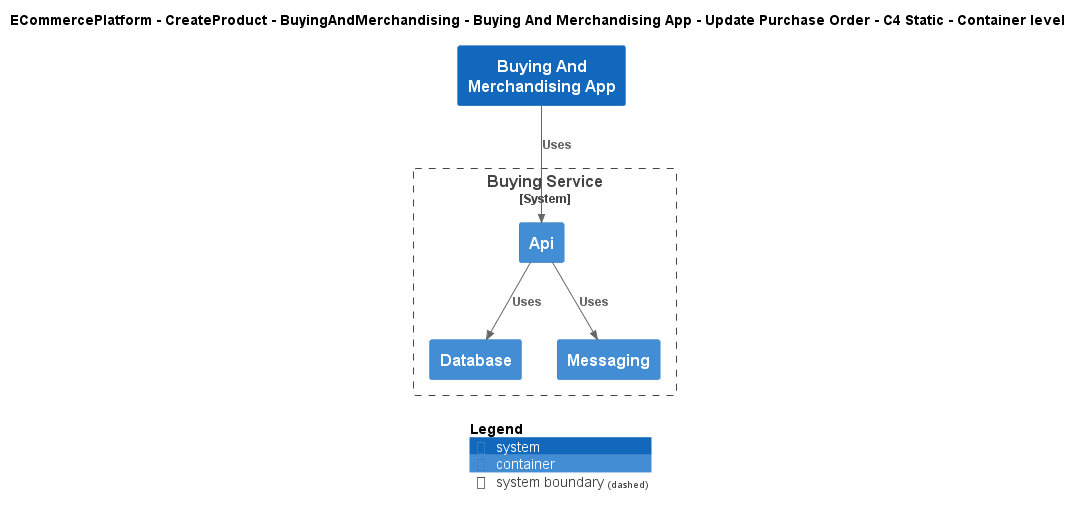

The diagram above was rendered by PlantUML. Its source (embedded in the PNG):
@startuml
!include ..\..\..\..\..\..\..\.c4s\C4_Container.puml

AddElementTag("c4interflow:lifecycle:new", $bgColor=green, $fontColor=#ffffff, $borderColor=green, $shadowing="False")
AddElementTag("c4interflow:lifecycle:changed", $bgColor=orange, $fontColor=#ffffff, $borderColor=orange, $shadowing="False")
AddElementTag("c4interflow:lifecycle:removed", $bgColor=red, $fontColor=#ffffff, $borderColor=red, $shadowing="False")

AddRelTag("c4interflow:lifecycle:new", $textColor=green, $lineColor=green)
AddRelTag("c4interflow:lifecycle:changed", $textColor=orange, $lineColor=orange)
AddRelTag("c4interflow:lifecycle:removed", $textColor=red, $lineColor=red)

SHOW_PERSON_PORTRAIT()
LAYOUT_TOP_DOWN()

skinparam linetype polyline

title ECommercePlatform - CreateProduct - BuyingAndMerchandising - Buying And Merchandising App - Update Purchase Order - C4 Static - Container level

System(ECommercePlatform.CreateProduct.BuyingAndMerchandising.SoftwareSystems.BuyingAndMerchandisingApp, "Buying And Merchandising App", "")

System_Boundary(ECommercePlatform.CreateProduct.BuyingAndMerchandising.SoftwareSystems.BuyingService, "Buying Service") {
    Container(ECommercePlatform.CreateProduct.BuyingAndMerchandising.SoftwareSystems.BuyingService.Containers.Api, "Api", "", "")
    Container(ECommercePlatform.CreateProduct.BuyingAndMerchandising.SoftwareSystems.BuyingService.Containers.Database, "Database", "", "")
    Container(ECommercePlatform.CreateProduct.BuyingAndMerchandising.SoftwareSystems.BuyingService.Containers.Messaging, "Messaging", "", "")
}

Rel(ECommercePlatform.CreateProduct.BuyingAndMerchandising.SoftwareSystems.BuyingAndMerchandisingApp, ECommercePlatform.CreateProduct.BuyingAndMerchandising.SoftwareSystems.BuyingService.Containers.Api, "Uses")
Rel(ECommercePlatform.CreateProduct.BuyingAndMerchandising.SoftwareSystems.BuyingService.Containers.Api, ECommercePlatform.CreateProduct.BuyingAndMerchandising.SoftwareSystems.BuyingService.Containers.Database, "Uses")
Rel(ECommercePlatform.CreateProduct.BuyingAndMerchandising.SoftwareSystems.BuyingService.Containers.Api, ECommercePlatform.CreateProduct.BuyingAndMerchandising.SoftwareSystems.BuyingService.Containers.Messaging, "Uses")


SHOW_LEGEND()
@enduml